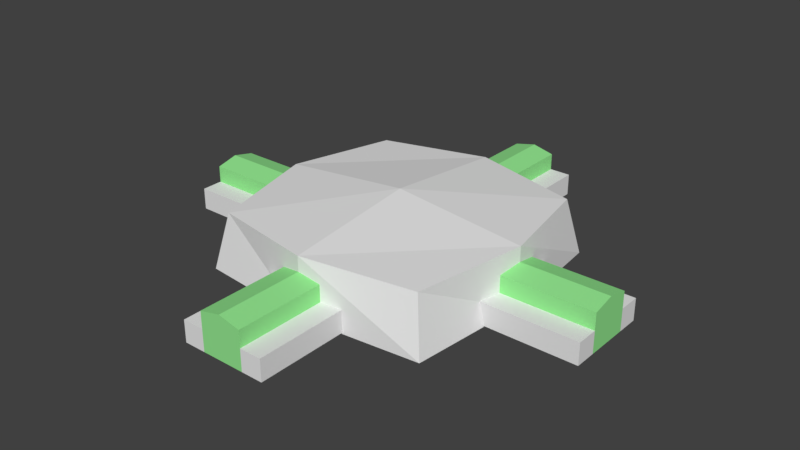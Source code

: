 # Source: WireOmni.blend  (saved by Blender 2.78.0; exported with 4.5.12 LTS)
import bpy
from mathutils import Matrix  # noqa: F401  (used for matrix-valued properties, if any)

bpy.ops.wm.read_factory_settings(use_empty=True)
scene = bpy.context.scene
scene.name = 'Scene'

# ---- collections
col_collection_1 = bpy.data.collections.new('Collection 1'); scene.collection.children.link(col_collection_1)

# ---- materials (node trees are filled in below, after node groups)
mat_wirebase = bpy.data.materials.new('WireBase')
mat_wirebase.alpha_threshold = 0.0
mat_wirebase.use_transparent_shadow = False
mat_wirebase.roughness = 0.5
mat_wirebase.line_color = (0.0, 0.0, 0.0, 1.0)
mat_greenlight = bpy.data.materials.new('GreenLight')
mat_greenlight.alpha_threshold = 0.0
mat_greenlight.use_transparent_shadow = False
mat_greenlight.diffuse_color = (0.2959, 0.8, 0.2801, 1.0)
mat_greenlight.roughness = 0.5

# ---- material node trees

# ---- world
world_world = bpy.data.worlds.new('World'); scene.world = world_world
world_world.color = (0.05088, 0.05088, 0.05088)
world_world.use_sun_shadow = False
world_world.sun_shadow_jitter_overblur = 0.0
world_world.cycles.sampling_method = 'MANUAL'

# ---- meshes
me_cube = bpy.data.meshes.new('Cube')
me_cube.from_pydata([(0.5, 0.1, 0.0), (0.5, -0.1, 0.0), (-0.5, -0.1, 0.0), (-0.5, 0.1, 0.0), (0.5, 0.1, 0.05), (0.5, -0.1, 0.05), (-0.5, -0.1, 0.05), (-0.5, 0.1, 0.05), (0.5, -7.451e-09, 0.0), (-0.5, 5.215e-08, 0.0), (0.5, -1.565e-07, 0.05), (-0.5, 3.725e-08, 0.05), (-0.5, 0.05, 0.0), (-0.5, 0.05, 0.05), (0.5, 0.05, 0.0), (0.5, 0.05, 0.05), (0.5, -0.05, 0.0), (0.5, -0.05, 0.05), (-0.5, -0.05, 0.0), (-0.5, -0.05, 0.05), (0.5, 0.05, 0.08858), (0.5, -1.565e-07, 0.1), (-0.5, -0.05, 0.08858), (-0.5, 3.725e-08, 0.1), (-0.5, 0.05, 0.08858), (0.5, -0.05, 0.08858), (0.1, -0.5, 3.725e-09), (-0.1, -0.5, 3.725e-09), (-0.1, 0.5, 3.725e-09), (0.1, 0.5, 3.725e-09), (0.1, -0.5, 0.05), (-0.1, -0.5, 0.05), (-0.1, 0.5, 0.05), (0.1, 0.5, 0.05), (-2.98e-08, -0.5, 3.725e-09), (7.451e-08, 0.5, 3.725e-09), (-1.788e-07, -0.5, 0.05), (5.96e-08, 0.5, 0.05), (0.05, 0.5, 3.725e-09), (0.05, 0.5, 0.05), (0.05, -0.5, 3.725e-09), (0.05, -0.5, 0.05), (-0.05, -0.5, 3.725e-09), (-0.05, -0.5, 0.05), (-0.05, 0.5, 3.725e-09), (-0.05, 0.5, 0.05), (0.05, -0.5, 0.08858), (-1.788e-07, -0.5, 0.1), (-0.05, 0.5, 0.08858), (5.96e-08, 0.5, 0.1), (0.05, 0.5, 0.08858), (-0.05, -0.5, 0.08858), (-0.2729, -0.2729, -0.002844), (-0.2479, -0.2479, 0.1257), (-0.2729, 0.2729, -0.002844), (-0.2479, 0.2479, 0.1257), (0.2729, -0.2729, -0.002844), (0.2479, -0.2479, 0.1257), (0.2729, 0.2729, -0.002844), (0.2479, 0.2479, 0.1257), (0.0, 0.3, -0.002844), (0.0, 0.3, 0.1344), (0.0, -0.3, -0.002844), (0.0, -0.3, 0.1344), (-0.3, 0.0, -0.002844), (-0.3, 0.0, 0.1344), (0.3, 0.0, -0.002844), (0.3, 0.0, 0.1344), (0.0, 0.0, 0.1654), (0.0, 0.0, -0.002844)], [], [(16, 1, 2, 18), (17, 19, 6, 5), (16, 17, 5, 1), (1, 5, 6, 2), (12, 13, 7, 3), (4, 0, 3, 7), (18, 19, 11, 9), (14, 15, 10, 8), (15, 13, 24, 20), (14, 8, 9, 12), (0, 14, 12, 3), (4, 7, 13, 15), (0, 4, 15, 14), (9, 11, 13, 12), (2, 6, 19, 18), (8, 10, 17, 16), (10, 15, 20, 21), (8, 16, 18, 9), (20, 24, 23, 21), (21, 23, 22, 25), (19, 17, 25, 22), (13, 11, 23, 24), (11, 19, 22, 23), (17, 10, 21, 25), (42, 27, 28, 44), (43, 45, 32, 31), (42, 43, 31, 27), (27, 31, 32, 28), (38, 39, 33, 29), (30, 26, 29, 33), (44, 45, 37, 35), (40, 41, 36, 34), (41, 39, 50, 46), (40, 34, 35, 38), (26, 40, 38, 29), (30, 33, 39, 41), (26, 30, 41, 40), (35, 37, 39, 38), (28, 32, 45, 44), (34, 36, 43, 42), (36, 41, 46, 47), (34, 42, 44, 35), (46, 50, 49, 47), (47, 49, 48, 51), (45, 43, 51, 48), (39, 37, 49, 50), (37, 45, 48, 49), (43, 36, 47, 51), (64, 65, 55, 54), (60, 61, 59, 58), (66, 67, 57, 56), (62, 63, 53, 52), (69, 66, 56, 62), (68, 65, 53, 63), (67, 68, 63, 57), (64, 69, 62, 52), (56, 57, 63, 62), (54, 55, 61, 60), (54, 60, 69, 64), (59, 61, 68, 67), (61, 55, 65, 68), (60, 58, 66, 69), (58, 59, 67, 66), (52, 53, 65, 64)])
me_cube.polygons.foreach_set('material_index', [0, 0, 0, 0, 0, 0, 1, 1, 1, 0, 0, 0, 0, 1, 0, 1, 1, 0, 1, 1, 1, 1, 1, 1, 0, 0, 0, 0, 0, 0, 1, 1, 1, 0, 0, 0, 0, 1, 0, 1, 1, 0, 1, 1, 1, 1, 1, 1, 0, 0, 0, 0, 0, 0, 0, 0, 0, 0, 0, 0, 0, 0, 0, 0])
me_cube.materials.append(mat_wirebase)
me_cube.materials.append(mat_greenlight)
me_cube.use_remesh_preserve_volume = False
me_cube.use_remesh_preserve_attributes = False
me_cube.use_mirror_vertex_groups = False
me_cube.update()

# ---- objects
ob_cube = bpy.data.objects.new('Cube', me_cube)

# ---- transforms, parenting, visibility, modifiers, constraints
ob_cube.location = (0.0, 0.0, 0.0)
ob_cube.lock_rotations_4d = False
ob_cube.empty_display_type = 'ARROWS'
ob_cube.lineart.crease_threshold = 0.0

# ---- collection membership
col_collection_1.objects.link(ob_cube)

# ---- scene / render settings (as saved in the file)
scene.frame_start = 1; scene.frame_end = 250; scene.frame_set(1)
scene.render.engine = 'BLENDER_EEVEE_NEXT'
scene.render.resolution_percentage = 50
scene.render.dither_intensity = 0.0
scene.cycles.use_denoising = False
scene.cycles.samples = 128
scene.cycles.sampling_pattern = 'TABULATED_SOBOL'
scene.cycles.light_sampling_threshold = 0.0
scene.cycles.use_adaptive_sampling = False
scene.cycles.use_light_tree = False
scene.cycles.blur_glossy = 0.0
scene.cycles.sample_clamp_indirect = 0.0
scene.view_settings.view_transform = 'Standard'
bpy.context.view_layer.update()

# ---- added for rendering (the .blend has no active camera and no usable light): camera, sun
cam_auto = bpy.data.cameras.new('AutoCamera')
cam_auto.lens = 50.0
cam_auto.sensor_width = 36.0
cam_auto.clip_end = 1000.0
ob_auto_camera = bpy.data.objects.new('AutoCamera', cam_auto)
scene.collection.objects.link(ob_auto_camera)
ob_auto_camera.location = (1.3177, -1.58123, 1.13545)
ob_auto_camera.rotation_euler = (1.09748, -7.21219e-08, 0.694738)
scene.camera = ob_auto_camera
light_auto_sun = bpy.data.lights.new('AutoSun', 'SUN')
light_auto_sun.energy = 3.0
light_auto_sun.angle = 0.0523599
ob_auto_sun = bpy.data.objects.new('AutoSun', light_auto_sun)
scene.collection.objects.link(ob_auto_sun)
ob_auto_sun.rotation_euler = (0.872665, 0.174533, 0.523599)
bpy.context.view_layer.update()
